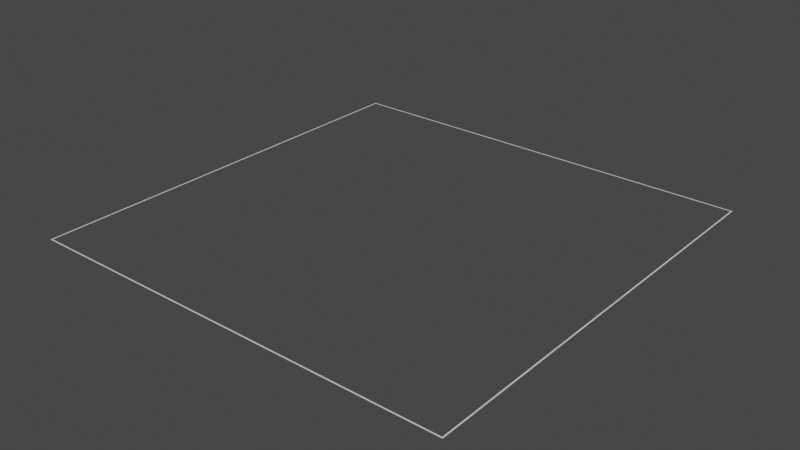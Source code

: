 # Source: cells_msh.blend  (saved by Blender 3.3.6; exported with 4.5.12 LTS)
import bpy
from mathutils import Matrix  # noqa: F401  (used for matrix-valued properties, if any)

bpy.ops.wm.read_factory_settings(use_empty=True)
scene = bpy.context.scene
scene.name = 'Scene'

# ---- collections
col_collection = bpy.data.collections.new('Collection'); scene.collection.children.link(col_collection)

# ---- world
world_world = bpy.data.worlds.new('World'); scene.world = world_world
world_world.use_nodes = True; world_world.node_tree.nodes.clear()
_N = world_world.node_tree.nodes; _L = world_world.node_tree.links
n0 = _N.new('ShaderNodeOutputWorld'); n0.name = 'World Output'; n0.location = (300, 300)
n1 = _N.new('ShaderNodeBackground'); n1.name = 'Background'; n1.location = (10, 300)
n1.inputs[0].default_value = (0.05088, 0.05088, 0.05088, 1.0)
_L.new(n1.outputs[0], n0.inputs[0])
n0.is_active_output = True
world_world.color = (0.05088, 0.05088, 0.05088)
world_world.use_sun_shadow = False
world_world.sun_shadow_jitter_overblur = 0.0

# ---- meshes
me_plane = bpy.data.meshes.new('Plane')
me_plane.from_pydata([(-1.0, -1.0, 0.0), (1.0, -1.0, 0.0), (-1.0, 1.0, 0.0), (1.0, 1.0, 0.0), (-0.9942, 0.9942, 0.0), (-0.9942, -0.9942, 0.0), (0.9942, -0.9942, 0.0), (0.9942, 0.9942, 0.0)], [], [(1, 3, 7, 6), (2, 0, 5, 4), (3, 2, 4, 7), (0, 1, 6, 5)])
_uv = me_plane.uv_layers.new(name='UVMap')
_uv.uv.foreach_set('vector', [1.0, 0.0, 1.0, 1.0, 1.0, 1.0, 1.0, 0.0, 0.0, 1.0, 0.0, 0.0, 0.0, 0.0, 0.0, 1.0, 1.0, 1.0, 0.0, 1.0, 0.0, 1.0, 1.0, 1.0, 0.0, 0.0, 1.0, 0.0, 1.0, 0.0, 0.0, 0.0])
me_plane.update()

# ---- objects
ob_cells_msh = bpy.data.objects.new('cells_msh', me_plane)

# ---- transforms, parenting, visibility, modifiers, constraints
ob_cells_msh.location = (0.0, 0.0, 0.0)
ob_cells_msh.scale = (2.0, 2.0, 2.0)

# ---- collection membership
col_collection.objects.link(ob_cells_msh)

# ---- scene / render settings (as saved in the file)
scene.frame_start = 1; scene.frame_end = 250; scene.frame_set(1)
scene.render.engine = 'BLENDER_EEVEE_NEXT'
scene.cycles.sampling_pattern = 'TABULATED_SOBOL'
scene.cycles.use_light_tree = False
scene.view_settings.view_transform = 'Filmic'
bpy.context.view_layer.update()

# ---- added for rendering (the .blend has no active camera and no usable light): camera, sun
cam_auto = bpy.data.cameras.new('AutoCamera')
cam_auto.lens = 50.0
cam_auto.sensor_width = 36.0
cam_auto.clip_end = 1000.0
ob_auto_camera = bpy.data.objects.new('AutoCamera', cam_auto)
scene.collection.objects.link(ob_auto_camera)
ob_auto_camera.location = (5.23386, -6.28063, 4.18709)
ob_auto_camera.rotation_euler = (1.09748, -7.21219e-08, 0.694738)
scene.camera = ob_auto_camera
light_auto_sun = bpy.data.lights.new('AutoSun', 'SUN')
light_auto_sun.energy = 3.0
light_auto_sun.angle = 0.0523599
ob_auto_sun = bpy.data.objects.new('AutoSun', light_auto_sun)
scene.collection.objects.link(ob_auto_sun)
ob_auto_sun.rotation_euler = (0.872665, 0.174533, 0.523599)
bpy.context.view_layer.update()
